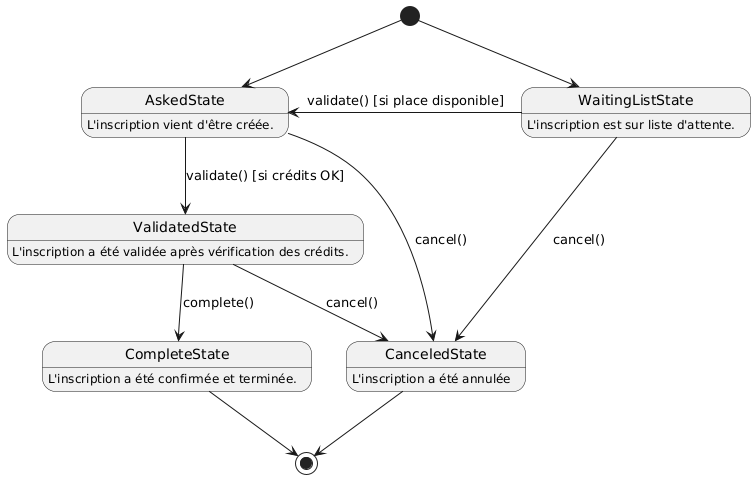

The diagram above was rendered by PlantUML. Its source (embedded in the PNG):
@startuml
[*] --> AskedState
[*] --> WaitingListState
AskedState --> ValidatedState : validate() [si crédits OK]
AskedState --> CanceledState : cancel()

ValidatedState --> CompleteState : complete()
ValidatedState --> CanceledState : cancel()

WaitingListState -left-> AskedState : validate() [si place disponible]
WaitingListState --> CanceledState : cancel()

' États terminaux
CanceledState --> [*]
CompleteState --> [*]

state AskedState  :L'inscription vient d'être créée.

state ValidatedState :L'inscription a été validée après vérification des crédits.

state CompleteState  :L'inscription a été confirmée et terminée.

state CanceledState :L'inscription a été annulée

state WaitingListState :L'inscription est sur liste d'attente.
@enduml